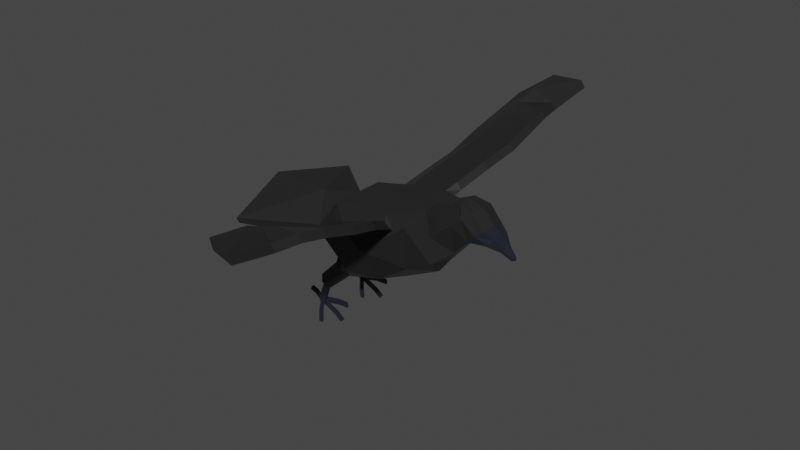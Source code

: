 # Source: CrowWithWingsFlyingAnim.blend  (saved by Blender 3.5.10; exported with 4.5.12 LTS)
import bpy
from mathutils import Matrix  # noqa: F401  (used for matrix-valued properties, if any)

bpy.ops.wm.read_factory_settings(use_empty=True)
scene = bpy.context.scene
scene.name = 'Scene'

# ---- collections
col_collection = bpy.data.collections.new('Collection'); scene.collection.children.link(col_collection)

# ---- materials (node trees are filled in below, after node groups)
mat_crowbase = bpy.data.materials.new('CrowBase')
mat_crowbase.alpha_threshold = 0.0
mat_crowbase.use_transparent_shadow = False
mat_crowbase.roughness = 0.5
mat_crowbase.line_color = (0.0, 0.0, 0.0, 1.0)
mat_crowaccent = bpy.data.materials.new('CrowAccent')
mat_crowaccent.use_transparent_shadow = False

# ---- material node trees
mat_crowbase.use_nodes = True; mat_crowbase.node_tree.nodes.clear()
_N = mat_crowbase.node_tree.nodes; _L = mat_crowbase.node_tree.links
n0 = _N.new('ShaderNodeOutputMaterial'); n0.name = 'Material Output'; n0.location = (300, 300)
n1 = _N.new('ShaderNodeBsdfPrincipled'); n1.name = 'Principled BSDF'; n1.location = (10, 300)
n1.distribution = 'GGX'
n1.subsurface_method = 'RANDOM_WALK_SKIN'
n1.inputs[0].default_value = (0.02038, 0.02038, 0.02038, 1.0)
n1.inputs[2].default_value = 0.2617
n1.inputs[3].default_value = 1.45
n1.inputs[13].default_value = 0.2202
n1.inputs[27].default_value = (0.0, 0.0, 0.0, 1.0)
n1.inputs[28].default_value = 1.0
_L.new(n1.outputs[0], n0.inputs[0])
n0.is_active_output = True
mat_crowaccent.use_nodes = True; mat_crowaccent.node_tree.nodes.clear()
_N = mat_crowaccent.node_tree.nodes; _L = mat_crowaccent.node_tree.links
n0 = _N.new('ShaderNodeBsdfPrincipled'); n0.name = 'Principled BSDF'; n0.location = (10, 300)
n0.distribution = 'GGX'
n0.subsurface_method = 'RANDOM_WALK_SKIN'
n0.inputs[0].default_value = (0.01504, 0.01769, 0.02909, 1.0)
n0.inputs[2].default_value = 0.1839
n0.inputs[3].default_value = 1.45
n0.inputs[27].default_value = (0.0, 0.0, 0.0, 1.0)
n0.inputs[28].default_value = 1.0
n1 = _N.new('ShaderNodeOutputMaterial'); n1.name = 'Material Output'; n1.location = (300, 300)
_L.new(n0.outputs[0], n1.inputs[0])
n1.is_active_output = True

# ---- world
world_world = bpy.data.worlds.new('World'); scene.world = world_world
world_world.use_nodes = True; world_world.node_tree.nodes.clear()
_N = world_world.node_tree.nodes; _L = world_world.node_tree.links
n0 = _N.new('ShaderNodeOutputWorld'); n0.name = 'World Output'; n0.location = (300, 300)
n1 = _N.new('ShaderNodeBackground'); n1.name = 'Background'; n1.location = (10, 300)
n1.inputs[0].default_value = (0.05088, 0.05088, 0.05088, 1.0)
_L.new(n1.outputs[0], n0.inputs[0])
n0.is_active_output = True
world_world.color = (0.05088, 0.05088, 0.05088)
world_world.use_sun_shadow = False
world_world.sun_shadow_jitter_overblur = 0.0

# ---- meshes
me_cube = bpy.data.meshes.new('Cube')
me_cube.from_pydata([(0.16, 0.5676, 1.0), (-0.001019, 0.5257, 0.0), (-0.16, 0.5676, 1.0), (-0.1226, 0.5257, 0.0), (-0.1226, 0.4743, 0.0), (0.16, 0.4324, 1.0), (-0.16, 0.4324, 1.0), (-0.001019, 0.4743, 0.0), (-0.7, 0.0, 1.9), (-0.2871, 0.8714, 2.079), (0.9, 0.4851, 2.0), (1.2, 0.0, 2.0), (0.6, 0.5, 1.4), (0.8, 0.0, 1.4), (-0.4, 0.0, 1.2), (-0.5272, 0.7722, 1.526), (0.5, 0.0, 2.8), (0.5, 0.1, 2.8), (1.3, 0.2, 2.7), (1.3, 0.0, 2.7), (0.9, 0.0, 3.5), (0.944, 0.1666, 3.5), (1.5, 0.2252, 3.445), (1.5, 0.0, 3.5), (-0.07704, 0.5257, 0.4), (-0.1987, 0.5257, 0.4), (-0.07704, 0.4743, 0.4), (-0.1987, 0.4743, 0.4), (-0.06183, 0.557, 0.0), (0.0, 0.65, 1.0), (-0.06183, 0.443, 0.0), (0.001524, 0.35, 1.0), (-0.1335, 0.8996, 1.997), (0.2, 0.0, 1.3), (-0.4378, 0.8154, 1.464), (0.9, 0.4, 2.75), (1.2, 0.2402, 3.543), (1.2, 0.0, 3.6), (-0.1379, 0.557, 0.4), (1.15, 0.4068, 2.36), (1.25, 0.0, 2.35), (-0.1, 0.0, 2.35), (0.2924, 0.7386, 2.602), (0.4574, 0.7323, 2.615), (1.4, 0.25, 3.1), (1.4, 0.0, 3.1), (0.7, 0.0, 3.15), (0.6702, 0.09896, 3.15), (1.05, 0.35, 3.175), (2.06, 0.03613, 3.326), (2.06, 0.0, 3.326), (2.058, 0.03613, 3.275), (2.058, 0.0, 3.275), (1.621, 0.15, 3.207), (1.848, 0.05, 3.253), (1.848, 0.0, 3.253), (1.621, 0.0, 3.207), (1.689, 0.1611, 3.432), (1.878, 0.05913, 3.386), (1.689, 0.0, 3.453), (1.878, 0.0, 3.406), (1.45, 0.275, 3.3), (0.8, 0.0, 3.325), (1.125, 0.325, 3.387), (0.8104, 0.1347, 3.325), (2.059, 0.03613, 3.301), (2.09, 0.0, 3.301), (1.655, 0.2258, 3.33), (1.863, 0.09294, 3.329), (-0.04, 0.5676, 0.4), (-0.1367, 0.443, 0.4), (-0.2792, 0.5676, 0.5338), (-0.04, 0.4324, 0.4), (-0.2792, 0.4324, 0.5338), (-0.1773, 0.65, 0.4909), (-0.1742, 0.35, 0.4909), (-1.255, 0.0, 1.381), (-0.755, 0.5579, 1.304), (-1.097, 0.0, 1.013), (-0.5971, 0.4526, 1.09), (-2.211, 0.0, 0.8353), (-1.747, 1.364, 0.8256), (-2.151, 0.0, 0.697), (-1.687, 1.324, 0.7412), (-0.01302, 0.5257, 0.06312), (-0.1346, 0.5257, 0.06312), (-0.01302, 0.4743, 0.06312), (-0.1346, 0.4743, 0.06312), (-0.07383, 0.557, 0.06312), (-0.07365, 0.443, 0.06312), (0.1284, 0.6951, 0.07722), (0.1404, 0.6951, 0.0141), (0.07956, 0.7264, 0.0141), (0.06756, 0.7264, 0.07722), (0.1372, 0.3173, 0.06993), (0.1492, 0.3173, 0.006807), (0.0884, 0.2859, 0.006807), (0.07658, 0.2859, 0.06993), (0.2785, 0.5257, 0.08718), (0.2785, 0.5257, 0.02406), (0.2785, 0.4743, 0.02406), (0.2785, 0.4743, 0.08718), (0.4478, 0.5257, 0.06226), (0.4373, 0.5257, 1.015e-05), (0.4373, 0.4743, 1.015e-05), (0.4478, 0.4743, 0.06226), (0.2742, 0.2048, 0.06016), (0.2862, 0.2048, -0.002961), (0.2254, 0.1734, -0.002961), (0.2136, 0.1734, 0.06016), (0.2719, 0.8181, 0.06201), (0.2839, 0.8181, -0.001113), (0.223, 0.8494, -0.001113), (0.211, 0.8494, 0.06201), (-0.249, 0.5257, 0.08134), (-0.237, 0.5257, 0.01822), (-0.237, 0.4743, 0.01822), (-0.249, 0.4743, 0.08134), (-0.3549, 0.5257, 0.0612), (-0.3429, 0.5257, -0.001922), (-0.3429, 0.4743, -0.001922), (-0.3549, 0.4743, 0.0612), (-0.7, 0.5, 1.9), (-0.4, 0.3, 1.2), (0.1894, 0.6348, 2.659), (0.2, 0.8, 1.3), (0.25, 0.8972, 1.95), (0.575, 0.6911, 2.774), (-0.3172, 1.086, 2.126), (-0.1635, 1.114, 2.043), (-0.5572, 0.9864, 1.572), (0.3316, 0.9015, 2.797), (-0.4679, 1.03, 1.51), (0.4623, 0.8953, 2.736), (-0.2903, 1.713, 2.42), (-0.1367, 1.741, 2.337), (-0.5303, 1.614, 1.867), (0.3542, 1.372, 3.082), (-0.441, 1.657, 1.804), (0.4849, 1.365, 3.021), (-0.227, 2.167, 2.753), (-0.07334, 2.195, 2.67), (-0.467, 2.067, 2.2), (0.3646, 1.928, 3.302), (-0.3777, 2.111, 2.137), (0.4952, 1.922, 3.241), (-0.2802, 2.675, 2.984), (-0.1265, 2.704, 2.901), (-0.5202, 2.576, 2.43), (0.2723, 2.484, 3.449), (-0.4309, 2.619, 2.368), (0.403, 2.478, 3.388), (-0.2923, 3.051, 3.184), (-0.1386, 3.079, 3.102), (-0.5323, 2.952, 2.631), (0.1917, 2.927, 3.502), (-0.443, 2.995, 2.569), (0.3224, 2.921, 3.441), (-0.2934, 3.383, 3.385), (-0.1397, 3.412, 3.302), (-0.5334, 3.284, 2.831), (0.1203, 3.352, 3.452), (-0.4441, 3.328, 2.769), (0.251, 3.346, 3.391), (-0.3435, 4.027, 3.446), (-0.1899, 4.055, 3.363), (-0.5462, 3.579, 2.972), (0.09014, 4.178, 3.656), (-0.4569, 3.622, 2.91), (0.2208, 4.171, 3.595), (0.16, -0.5676, 1.0), (-0.001019, -0.5257, 0.0), (-0.16, -0.5676, 1.0), (-0.1226, -0.5257, 0.0), (-0.1226, -0.4743, 0.0), (0.16, -0.4324, 1.0), (-0.16, -0.4324, 1.0), (-0.001019, -0.4743, 0.0), (-0.2871, -0.8714, 2.079), (0.9, -0.4851, 2.0), (0.6, -0.5, 1.4), (-0.5272, -0.7722, 1.526), (0.5, -0.1, 2.8), (1.3, -0.2, 2.7), (0.944, -0.1666, 3.5), (1.5, -0.2252, 3.445), (-0.07704, -0.5257, 0.4), (-0.1987, -0.5257, 0.4), (-0.07704, -0.4743, 0.4), (-0.1987, -0.4743, 0.4), (-0.06183, -0.557, 0.0), (0.0, -0.65, 1.0), (-0.06183, -0.443, 0.0), (0.001524, -0.35, 1.0), (-0.1335, -0.8996, 1.997), (-0.4378, -0.8154, 1.464), (0.9, -0.4, 2.75), (1.2, -0.2402, 3.543), (-0.1379, -0.557, 0.4), (1.15, -0.4068, 2.36), (0.2924, -0.7386, 2.602), (0.4574, -0.7323, 2.615), (1.4, -0.25, 3.1), (0.6702, -0.09896, 3.15), (1.05, -0.35, 3.175), (2.06, -0.03613, 3.326), (2.058, -0.03613, 3.275), (1.621, -0.15, 3.207), (1.848, -0.05, 3.253), (1.689, -0.1611, 3.432), (1.878, -0.05913, 3.386), (1.45, -0.275, 3.3), (1.125, -0.325, 3.387), (0.8104, -0.1347, 3.325), (2.059, -0.03613, 3.301), (1.655, -0.2258, 3.33), (1.863, -0.09294, 3.329), (-0.04, -0.5676, 0.4), (-0.1367, -0.443, 0.4), (-0.2792, -0.5676, 0.5338), (-0.04, -0.4324, 0.4), (-0.2792, -0.4324, 0.5338), (-0.1773, -0.65, 0.4909), (-0.1742, -0.35, 0.4909), (-0.755, -0.5579, 1.304), (-0.5971, -0.4526, 1.09), (-1.747, -1.364, 0.8256), (-1.687, -1.324, 0.7412), (-0.01302, -0.5257, 0.06312), (-0.1346, -0.5257, 0.06312), (-0.01302, -0.4743, 0.06312), (-0.1346, -0.4743, 0.06312), (-0.07383, -0.557, 0.06312), (-0.07365, -0.443, 0.06312), (0.1284, -0.6951, 0.07722), (0.1404, -0.6951, 0.0141), (0.07956, -0.7264, 0.0141), (0.06756, -0.7264, 0.07722), (0.1372, -0.3173, 0.06993), (0.1492, -0.3173, 0.006807), (0.0884, -0.2859, 0.006807), (0.07658, -0.2859, 0.06993), (0.2785, -0.5257, 0.08718), (0.2785, -0.5257, 0.02406), (0.2785, -0.4743, 0.02406), (0.2785, -0.4743, 0.08718), (0.4478, -0.5257, 0.06226), (0.4373, -0.5257, 1.015e-05), (0.4373, -0.4743, 1.015e-05), (0.4478, -0.4743, 0.06226), (0.2742, -0.2048, 0.06016), (0.2862, -0.2048, -0.002961), (0.2254, -0.1734, -0.002961), (0.2136, -0.1734, 0.06016), (0.2719, -0.8181, 0.06201), (0.2839, -0.8181, -0.001113), (0.223, -0.8494, -0.001113), (0.211, -0.8494, 0.06201), (-0.249, -0.5257, 0.08134), (-0.237, -0.5257, 0.01822), (-0.237, -0.4743, 0.01822), (-0.249, -0.4743, 0.08134), (-0.3549, -0.5257, 0.0612), (-0.3429, -0.5257, -0.001922), (-0.3429, -0.4743, -0.001922), (-0.3549, -0.4743, 0.0612), (-0.7, -0.5, 1.9), (-0.4, -0.3, 1.2), (0.1894, -0.6348, 2.659), (0.2, -0.8, 1.3), (0.25, -0.8972, 1.95), (0.575, -0.6911, 2.774), (-0.3172, -1.086, 2.126), (-0.1635, -1.114, 2.043), (-0.5572, -0.9864, 1.572), (0.3316, -0.9015, 2.797), (-0.4679, -1.03, 1.51), (0.4623, -0.8953, 2.736), (-0.2903, -1.713, 2.42), (-0.1367, -1.741, 2.337), (-0.5303, -1.614, 1.867), (0.3542, -1.372, 3.082), (-0.441, -1.657, 1.804), (0.4849, -1.365, 3.021), (-0.227, -2.167, 2.753), (-0.07334, -2.195, 2.67), (-0.467, -2.067, 2.2), (0.3646, -1.928, 3.302), (-0.3777, -2.111, 2.137), (0.4952, -1.922, 3.241), (-0.2802, -2.675, 2.984), (-0.1265, -2.704, 2.901), (-0.5202, -2.576, 2.43), (0.2723, -2.484, 3.449), (-0.4309, -2.619, 2.368), (0.403, -2.478, 3.388), (-0.2923, -3.051, 3.184), (-0.1386, -3.079, 3.102), (-0.5323, -2.952, 2.631), (0.1917, -2.927, 3.502), (-0.443, -2.995, 2.569), (0.3224, -2.921, 3.441), (-0.2934, -3.383, 3.385), (-0.1397, -3.412, 3.302), (-0.5334, -3.284, 2.831), (0.1203, -3.352, 3.452), (-0.4441, -3.328, 2.769), (0.251, -3.346, 3.391), (-0.3435, -4.027, 3.446), (-0.1899, -4.055, 3.363), (-0.5462, -3.579, 2.972), (0.09014, -4.178, 3.656), (-0.4569, -3.622, 2.91), (0.2208, -4.171, 3.595)], [], [(73, 6, 2, 71), (74, 29, 0, 69), (69, 0, 5, 72), (28, 1, 7, 30), (13, 12, 10, 11), (40, 39, 18, 19), (8, 122, 77, 76), (15, 9, 128, 130), (31, 5, 13, 33), (29, 2, 123, 125), (2, 6, 14, 123), (5, 0, 12, 13), (55, 54, 51, 52), (124, 41, 16, 17), (127, 124, 17, 35), (36, 21, 20, 37), (64, 62, 20, 21), (63, 64, 21, 36), (84, 24, 26, 86), (88, 38, 24, 84), (87, 27, 25, 85), (85, 25, 38, 88), (61, 63, 36, 22), (22, 36, 37, 23), (39, 127, 35, 18), (0, 29, 125, 12), (6, 31, 33, 14), (12, 125, 126, 10), (3, 28, 30, 4), (71, 2, 29, 74), (10, 126, 127, 39), (34, 15, 130, 132), (122, 8, 41, 124), (11, 10, 39, 40), (18, 35, 48, 44), (35, 17, 47, 48), (17, 16, 46, 47), (19, 18, 44, 45), (66, 65, 49, 50), (68, 58, 49, 65), (58, 60, 50, 49), (22, 23, 59, 57), (57, 59, 60, 58), (61, 22, 57, 67), (67, 57, 58, 68), (45, 44, 53, 56), (56, 53, 54, 55), (53, 67, 68, 54), (44, 61, 67, 53), (54, 68, 65, 51), (52, 51, 65, 66), (44, 48, 63, 61), (48, 47, 64, 63), (47, 46, 62, 64), (73, 27, 70, 75), (75, 70, 26, 72), (7, 86, 94, 95), (89, 70, 27, 87), (31, 75, 72, 5), (6, 73, 75, 31), (25, 71, 74, 38), (24, 69, 72, 26), (38, 74, 69, 24), (27, 73, 71, 25), (77, 79, 83, 81), (122, 123, 79, 77), (123, 14, 78, 79), (83, 82, 80, 81), (76, 77, 81, 80), (79, 78, 82, 83), (30, 89, 87, 4), (26, 70, 89, 86), (3, 85, 88, 28), (4, 87, 117, 116), (28, 88, 93, 92), (86, 7, 100, 101), (93, 90, 110, 113), (1, 28, 92, 91), (88, 84, 90, 93), (84, 1, 91, 90), (97, 96, 108, 109), (86, 89, 97, 94), (30, 7, 95, 96), (89, 30, 96, 97), (99, 98, 102, 103), (84, 86, 101, 98), (7, 1, 99, 100), (1, 84, 98, 99), (103, 102, 105, 104), (98, 101, 105, 102), (100, 99, 103, 104), (101, 100, 104, 105), (106, 109, 108, 107), (95, 94, 106, 107), (94, 97, 109, 106), (96, 95, 107, 108), (112, 113, 110, 111), (91, 92, 112, 111), (92, 93, 113, 112), (90, 91, 111, 110), (115, 116, 120, 119), (3, 4, 116, 115), (85, 3, 115, 114), (87, 85, 114, 117), (120, 121, 118, 119), (116, 117, 121, 120), (114, 115, 119, 118), (117, 114, 118, 121), (9, 15, 123, 122), (42, 9, 122, 124), (15, 34, 125, 123), (34, 32, 126, 125), (32, 43, 127, 126), (43, 42, 124, 127), (131, 133, 139, 137), (130, 128, 134, 136), (42, 43, 133, 131), (32, 34, 132, 129), (9, 42, 131, 128), (43, 32, 129, 133), (138, 136, 142, 144), (139, 135, 141, 145), (129, 132, 138, 135), (128, 131, 137, 134), (133, 129, 135, 139), (132, 130, 136, 138), (141, 144, 150, 147), (143, 145, 151, 149), (136, 134, 140, 142), (137, 139, 145, 143), (135, 138, 144, 141), (134, 137, 143, 140), (150, 148, 154, 156), (151, 147, 153, 157), (140, 143, 149, 146), (145, 141, 147, 151), (144, 142, 148, 150), (142, 140, 146, 148), (153, 156, 162, 159), (155, 157, 163, 161), (148, 146, 152, 154), (149, 151, 157, 155), (147, 150, 156, 153), (146, 149, 155, 152), (162, 160, 166, 168), (163, 159, 165, 169), (152, 155, 161, 158), (157, 153, 159, 163), (156, 154, 160, 162), (154, 152, 158, 160), (168, 166, 164, 165), (165, 164, 167, 169), (160, 158, 164, 166), (161, 163, 169, 167), (159, 162, 168, 165), (158, 161, 167, 164), (221, 219, 172, 176), (222, 217, 170, 191), (217, 220, 175, 170), (190, 192, 177, 171), (13, 11, 179, 180), (40, 19, 183, 199), (8, 76, 224, 266), (181, 274, 272, 178), (193, 33, 13, 175), (191, 269, 267, 172), (172, 267, 14, 176), (175, 13, 180, 170), (55, 52, 206, 208), (268, 182, 16, 41), (271, 196, 182, 268), (197, 37, 20, 184), (213, 184, 20, 62), (212, 197, 184, 213), (228, 230, 188, 186), (232, 228, 186, 198), (231, 229, 187, 189), (229, 232, 198, 187), (211, 185, 197, 212), (185, 23, 37, 197), (199, 183, 196, 271), (170, 180, 269, 191), (176, 14, 33, 193), (180, 179, 270, 269), (173, 174, 192, 190), (219, 222, 191, 172), (179, 199, 271, 270), (195, 276, 274, 181), (266, 268, 41, 8), (11, 40, 199, 179), (183, 202, 204, 196), (196, 204, 203, 182), (182, 203, 46, 16), (19, 45, 202, 183), (66, 50, 205, 214), (216, 214, 205, 210), (210, 205, 50, 60), (185, 209, 59, 23), (209, 210, 60, 59), (211, 215, 209, 185), (215, 216, 210, 209), (45, 56, 207, 202), (56, 55, 208, 207), (207, 208, 216, 215), (202, 207, 215, 211), (208, 206, 214, 216), (52, 66, 214, 206), (202, 211, 212, 204), (204, 212, 213, 203), (203, 213, 62, 46), (221, 223, 218, 189), (223, 220, 188, 218), (177, 239, 238, 230), (233, 231, 189, 218), (193, 175, 220, 223), (176, 193, 223, 221), (187, 198, 222, 219), (186, 188, 220, 217), (198, 186, 217, 222), (189, 187, 219, 221), (224, 226, 227, 225), (266, 224, 225, 267), (267, 225, 78, 14), (227, 226, 80, 82), (76, 80, 226, 224), (225, 227, 82, 78), (192, 174, 231, 233), (188, 230, 233, 218), (173, 190, 232, 229), (174, 260, 261, 231), (190, 236, 237, 232), (230, 245, 244, 177), (237, 257, 254, 234), (171, 235, 236, 190), (232, 237, 234, 228), (228, 234, 235, 171), (241, 253, 252, 240), (230, 238, 241, 233), (192, 240, 239, 177), (233, 241, 240, 192), (243, 247, 246, 242), (228, 242, 245, 230), (177, 244, 243, 171), (171, 243, 242, 228), (247, 248, 249, 246), (242, 246, 249, 245), (244, 248, 247, 243), (245, 249, 248, 244), (250, 251, 252, 253), (239, 251, 250, 238), (238, 250, 253, 241), (240, 252, 251, 239), (256, 255, 254, 257), (235, 255, 256, 236), (236, 256, 257, 237), (234, 254, 255, 235), (259, 263, 264, 260), (173, 259, 260, 174), (229, 258, 259, 173), (231, 261, 258, 229), (264, 263, 262, 265), (260, 264, 265, 261), (258, 262, 263, 259), (261, 265, 262, 258), (178, 266, 267, 181), (200, 268, 266, 178), (181, 267, 269, 195), (195, 269, 270, 194), (194, 270, 271, 201), (201, 271, 268, 200), (275, 281, 283, 277), (274, 280, 278, 272), (200, 275, 277, 201), (194, 273, 276, 195), (178, 272, 275, 200), (201, 277, 273, 194), (282, 288, 286, 280), (283, 289, 285, 279), (273, 279, 282, 276), (272, 278, 281, 275), (277, 283, 279, 273), (276, 282, 280, 274), (285, 291, 294, 288), (287, 293, 295, 289), (280, 286, 284, 278), (281, 287, 289, 283), (279, 285, 288, 282), (278, 284, 287, 281), (294, 300, 298, 292), (295, 301, 297, 291), (284, 290, 293, 287), (289, 295, 291, 285), (288, 294, 292, 286), (286, 292, 290, 284), (297, 303, 306, 300), (299, 305, 307, 301), (292, 298, 296, 290), (293, 299, 301, 295), (291, 297, 300, 294), (290, 296, 299, 293), (306, 312, 310, 304), (307, 313, 309, 303), (296, 302, 305, 299), (301, 307, 303, 297), (300, 306, 304, 298), (298, 304, 302, 296), (312, 309, 308, 310), (309, 313, 311, 308), (304, 310, 308, 302), (305, 311, 313, 307), (303, 309, 312, 306), (302, 308, 311, 305)])
me_cube.polygons.foreach_set('material_index', [0, 0, 0, 1, 0, 0, 0, 0, 0, 0, 0, 0, 1, 0, 0, 0, 0, 0, 1, 1, 1, 1, 0, 0, 0, 0, 0, 0, 1, 0, 0, 0, 0, 0, 0, 0, 0, 0, 1, 1, 1, 1, 1, 1, 1, 1, 1, 1, 1, 1, 1, 0, 0, 0, 0, 0, 1, 1, 0, 0, 0, 0, 0, 0, 0, 0, 0, 0, 0, 0, 1, 1, 1, 1, 1, 1, 1, 1, 1, 1, 1, 1, 1, 1, 1, 1, 1, 1, 1, 1, 1, 1, 1, 1, 1, 1, 1, 1, 1, 1, 1, 1, 1, 1, 1, 1, 1, 1, 0, 0, 0, 0, 0, 0, 0, 0, 0, 0, 0, 0, 0, 0, 0, 0, 0, 0, 0, 0, 0, 0, 0, 0, 0, 0, 0, 0, 0, 0, 0, 0, 0, 0, 0, 0, 0, 0, 0, 0, 0, 0, 0, 0, 0, 0, 0, 0, 0, 0, 0, 1, 0, 0, 0, 0, 0, 0, 0, 0, 1, 0, 0, 0, 0, 0, 1, 1, 1, 1, 0, 0, 0, 0, 0, 0, 1, 0, 0, 0, 0, 0, 0, 0, 0, 0, 1, 1, 1, 1, 1, 1, 1, 1, 1, 1, 1, 1, 1, 0, 0, 0, 0, 0, 1, 1, 0, 0, 0, 0, 0, 0, 0, 0, 0, 0, 0, 0, 1, 1, 1, 1, 1, 1, 1, 1, 1, 1, 1, 1, 1, 1, 1, 1, 1, 1, 1, 1, 1, 1, 1, 1, 1, 1, 1, 1, 1, 1, 1, 1, 1, 1, 1, 1, 1, 1, 0, 0, 0, 0, 0, 0, 0, 0, 0, 0, 0, 0, 0, 0, 0, 0, 0, 0, 0, 0, 0, 0, 0, 0, 0, 0, 0, 0, 0, 0, 0, 0, 0, 0, 0, 0, 0, 0, 0, 0, 0, 0, 0, 0, 0, 0, 0, 0])
_uv = me_cube.uv_layers.new(name='UVMap')
_uv.uv.foreach_set('vector', [0.5, 0.125, 0.625, 0.125, 0.625, 0.25, 0.5, 0.25, 0.5, 0.375, 0.625, 0.375, 0.625, 0.5, 0.5, 0.5, 0.5, 0.5, 0.625, 0.5, 0.625, 0.625, 0.5, 0.625, 0.25, 0.5, 0.375, 0.5, 0.375, 0.625, 0.25, 0.625, 0.625, 0.625, 0.625, 0.5, 0.625, 0.5, 0.625, 0.625, 0.625, 0.625, 0.625, 0.5, 0.625, 0.5, 0.625, 0.625, 0.625, 0.125, 0.625, 0.25, 0.625, 0.25, 0.625, 0.125, 0.625, 0.2599, 0.625, 0.263, 0.625, 0.263, 0.625, 0.2599, 0.0, 0.0, 0.0, 0.0, 0.0, 0.0, 0.0, 0.0, 0.625, 0.375, 0.625, 0.25, 0.625, 0.25, 0.625, 0.375, 0.625, 0.25, 0.625, 0.125, 0.625, 0.125, 0.625, 0.25, 0.625, 0.625, 0.625, 0.5, 0.625, 0.5, 0.625, 0.625, 0.625, 0.625, 0.625, 0.5, 0.625, 0.5, 0.625, 0.625, 0.625, 0.25, 0.625, 0.125, 0.625, 0.125, 0.625, 0.25, 0.625, 0.375, 0.625, 0.25, 0.625, 0.25, 0.625, 0.375, 0.75, 0.5, 0.875, 0.5, 0.875, 0.625, 0.75, 0.625, 0.625, 0.25, 0.625, 0.125, 0.625, 0.125, 0.625, 0.25, 0.625, 0.375, 0.625, 0.25, 0.625, 0.25, 0.625, 0.375, 0.3947, 0.5, 0.5, 0.5, 0.5, 0.625, 0.3947, 0.625, 0.3947, 0.375, 0.5, 0.375, 0.5, 0.5, 0.3947, 0.5, 0.3947, 0.125, 0.5, 0.125, 0.5, 0.25, 0.3947, 0.25, 0.3947, 0.25, 0.5, 0.25, 0.5, 0.375, 0.3947, 0.375, 0.625, 0.5, 0.625, 0.375, 0.625, 0.375, 0.625, 0.5, 0.625, 0.5, 0.75, 0.5, 0.75, 0.625, 0.625, 0.625, 0.625, 0.5, 0.625, 0.375, 0.625, 0.375, 0.625, 0.5, 0.625, 0.5, 0.625, 0.375, 0.625, 0.375, 0.625, 0.5, 0.0, 0.0, 0.0, 0.0, 0.0, 0.0, 0.0, 0.0, 0.625, 0.5, 0.625, 0.375, 0.625, 0.375, 0.625, 0.5, 0.125, 0.5, 0.25, 0.5, 0.25, 0.625, 0.125, 0.625, 0.5, 0.25, 0.625, 0.25, 0.625, 0.375, 0.5, 0.375, 0.625, 0.5, 0.625, 0.375, 0.625, 0.375, 0.625, 0.5, 0.625, 0.3649, 0.625, 0.2599, 0.625, 0.2599, 0.625, 0.3649, 0.625, 0.25, 0.625, 0.125, 0.625, 0.125, 0.625, 0.25, 0.625, 0.625, 0.625, 0.5, 0.625, 0.5, 0.625, 0.625, 0.625, 0.5, 0.625, 0.375, 0.625, 0.375, 0.625, 0.5, 0.625, 0.375, 0.625, 0.25, 0.625, 0.25, 0.625, 0.375, 0.625, 0.25, 0.625, 0.125, 0.625, 0.125, 0.625, 0.25, 0.625, 0.625, 0.625, 0.5, 0.625, 0.5, 0.625, 0.625, 0.625, 0.625, 0.625, 0.5, 0.625, 0.5, 0.625, 0.625, 0.625, 0.5, 0.625, 0.5, 0.625, 0.5, 0.625, 0.5, 0.625, 0.5, 0.625, 0.625, 0.625, 0.625, 0.625, 0.5, 0.625, 0.5, 0.625, 0.625, 0.625, 0.625, 0.625, 0.5, 0.625, 0.5, 0.625, 0.625, 0.625, 0.625, 0.625, 0.5, 0.625, 0.5, 0.625, 0.5, 0.625, 0.5, 0.625, 0.5, 0.625, 0.5, 0.625, 0.5, 0.625, 0.5, 0.625, 0.5, 0.625, 0.625, 0.625, 0.5, 0.625, 0.5, 0.625, 0.625, 0.625, 0.625, 0.625, 0.5, 0.625, 0.5, 0.625, 0.625, 0.625, 0.5, 0.625, 0.5, 0.625, 0.5, 0.625, 0.5, 0.625, 0.5, 0.625, 0.5, 0.625, 0.5, 0.625, 0.5, 0.625, 0.5, 0.625, 0.5, 0.625, 0.5, 0.625, 0.5, 0.625, 0.625, 0.625, 0.5, 0.625, 0.5, 0.625, 0.625, 0.625, 0.5, 0.625, 0.375, 0.625, 0.375, 0.625, 0.5, 0.625, 0.375, 0.625, 0.25, 0.625, 0.25, 0.625, 0.375, 0.625, 0.25, 0.625, 0.125, 0.625, 0.125, 0.625, 0.25, 0.5, 0.125, 0.5, 0.125, 0.5, 0.125, 0.5, 0.125, 0.5, 0.125, 0.5, 0.125, 0.5, 0.625, 0.5, 0.625, 0.375, 0.625, 0.3947, 0.625, 0.3947, 0.625, 0.375, 0.625, 0.2895, 0.5461, 0.5, 0.125, 0.5, 0.125, 0.3947, 0.125, 0.625, 0.125, 0.5, 0.125, 0.5, 0.625, 0.625, 0.625, 0.625, 0.125, 0.5, 0.125, 0.5, 0.125, 0.625, 0.125, 0.5, 0.25, 0.5, 0.25, 0.5, 0.375, 0.5, 0.375, 0.5, 0.5, 0.5, 0.5, 0.5, 0.625, 0.5, 0.625, 0.5, 0.375, 0.5, 0.375, 0.5, 0.5, 0.5, 0.5, 0.5, 0.125, 0.5, 0.125, 0.5, 0.25, 0.5, 0.25, 0.625, 0.25, 0.625, 0.25, 0.625, 0.25, 0.625, 0.25, 0.625, 0.25, 0.625, 0.25, 0.625, 0.25, 0.625, 0.25, 0.625, 0.25, 0.625, 0.125, 0.625, 0.125, 0.625, 0.25, 0.625, 0.25, 0.625, 0.125, 0.625, 0.125, 0.625, 0.25, 0.625, 0.125, 0.625, 0.25, 0.625, 0.25, 0.625, 0.125, 0.625, 0.25, 0.625, 0.125, 0.625, 0.125, 0.625, 0.25, 0.25, 0.625, 0.2895, 0.5461, 0.3947, 0.125, 0.375, 0.125, 0.5, 0.625, 0.5, 0.125, 0.2895, 0.5461, 0.3947, 0.625, 0.375, 0.25, 0.3947, 0.25, 0.3947, 0.375, 0.375, 0.375, 0.375, 0.125, 0.3947, 0.125, 0.3947, 0.125, 0.375, 0.125, 0.375, 0.375, 0.3947, 0.375, 0.3947, 0.375, 0.375, 0.375, 0.3947, 0.625, 0.375, 0.625, 0.375, 0.625, 0.3947, 0.625, 0.3947, 0.375, 0.3947, 0.5, 0.3947, 0.5, 0.3947, 0.375, 0.375, 0.5, 0.25, 0.5, 0.25, 0.5, 0.375, 0.5, 0.3947, 0.375, 0.3947, 0.5, 0.3947, 0.5, 0.3947, 0.375, 0.3947, 0.5, 0.375, 0.5, 0.375, 0.5, 0.3947, 0.5, 0.2895, 0.5461, 0.25, 0.625, 0.25, 0.625, 0.2895, 0.5461, 0.3947, 0.625, 0.2895, 0.5461, 0.2895, 0.5461, 0.3947, 0.625, 0.25, 0.625, 0.375, 0.625, 0.375, 0.625, 0.25, 0.625, 0.2895, 0.5461, 0.25, 0.625, 0.25, 0.625, 0.2895, 0.5461, 0.375, 0.5, 0.3947, 0.5, 0.3947, 0.5, 0.375, 0.5, 0.3947, 0.5, 0.3947, 0.625, 0.3947, 0.625, 0.3947, 0.5, 0.375, 0.625, 0.375, 0.5, 0.375, 0.5, 0.375, 0.625, 0.375, 0.5, 0.3947, 0.5, 0.3947, 0.5, 0.375, 0.5, 0.375, 0.5, 0.3947, 0.5, 0.3947, 0.625, 0.375, 0.625, 0.3947, 0.5, 0.3947, 0.625, 0.3947, 0.625, 0.3947, 0.5, 0.375, 0.625, 0.375, 0.5, 0.375, 0.5, 0.375, 0.625, 0.3947, 0.625, 0.375, 0.625, 0.375, 0.625, 0.3947, 0.625, 0.3947, 0.625, 0.2895, 0.5461, 0.25, 0.625, 0.375, 0.625, 0.375, 0.625, 0.3947, 0.625, 0.3947, 0.625, 0.375, 0.625, 0.3947, 0.625, 0.2895, 0.5461, 0.2895, 0.5461, 0.3947, 0.625, 0.25, 0.625, 0.375, 0.625, 0.375, 0.625, 0.25, 0.625, 0.375, 0.375, 0.3947, 0.375, 0.3947, 0.5, 0.375, 0.5, 0.375, 0.5, 0.25, 0.5, 0.25, 0.5, 0.375, 0.5, 0.375, 0.375, 0.3947, 0.375, 0.3947, 0.375, 0.375, 0.375, 0.3947, 0.5, 0.375, 0.5, 0.375, 0.5, 0.3947, 0.5, 0.125, 0.5, 0.125, 0.625, 0.125, 0.625, 0.125, 0.5, 0.125, 0.5, 0.125, 0.625, 0.125, 0.625, 0.125, 0.5, 0.3947, 0.25, 0.375, 0.25, 0.375, 0.25, 0.3947, 0.25, 0.3947, 0.125, 0.3947, 0.25, 0.3947, 0.25, 0.3947, 0.125, 0.375, 0.125, 0.3947, 0.125, 0.3947, 0.25, 0.375, 0.25, 0.375, 0.125, 0.3947, 0.125, 0.3947, 0.125, 0.375, 0.125, 0.3947, 0.25, 0.375, 0.25, 0.375, 0.25, 0.3947, 0.25, 0.3947, 0.125, 0.3947, 0.25, 0.3947, 0.25, 0.3947, 0.125, 0.625, 0.263, 0.625, 0.2599, 0.625, 0.25, 0.625, 0.25, 0.625, 0.2697, 0.625, 0.263, 0.625, 0.25, 0.625, 0.25, 0.625, 0.2599, 0.625, 0.3649, 0.625, 0.375, 0.625, 0.25, 0.625, 0.3649, 0.625, 0.3654, 0.625, 0.375, 0.625, 0.375, 0.625, 0.3654, 0.625, 0.3589, 0.625, 0.375, 0.625, 0.375, 0.625, 0.3589, 0.625, 0.2697, 0.625, 0.25, 0.625, 0.375, 0.625, 0.2697, 0.625, 0.3589, 0.625, 0.3589, 0.625, 0.2697, 0.625, 0.2599, 0.625, 0.263, 0.625, 0.263, 0.625, 0.2599, 0.625, 0.2697, 0.625, 0.3589, 0.625, 0.3589, 0.625, 0.2697, 0.625, 0.3654, 0.625, 0.3649, 0.625, 0.3649, 0.625, 0.3654, 0.625, 0.263, 0.625, 0.2697, 0.625, 0.2697, 0.625, 0.263, 0.625, 0.3589, 0.625, 0.3654, 0.625, 0.3654, 0.625, 0.3589, 0.625, 0.3649, 0.625, 0.2599, 0.625, 0.2599, 0.625, 0.3649, 0.625, 0.3589, 0.625, 0.3654, 0.625, 0.3654, 0.625, 0.3589, 0.625, 0.3654, 0.625, 0.3649, 0.625, 0.3649, 0.625, 0.3654, 0.625, 0.263, 0.625, 0.2697, 0.625, 0.2697, 0.625, 0.263, 0.625, 0.3589, 0.625, 0.3654, 0.625, 0.3654, 0.625, 0.3589, 0.625, 0.3649, 0.625, 0.2599, 0.625, 0.2599, 0.625, 0.3649, 0.625, 0.3654, 0.625, 0.3649, 0.625, 0.3649, 0.625, 0.3654, 0.625, 0.2697, 0.625, 0.3589, 0.625, 0.3589, 0.625, 0.2697, 0.625, 0.2599, 0.625, 0.263, 0.625, 0.263, 0.625, 0.2599, 0.625, 0.2697, 0.625, 0.3589, 0.625, 0.3589, 0.625, 0.2697, 0.625, 0.3654, 0.625, 0.3649, 0.625, 0.3649, 0.625, 0.3654, 0.625, 0.263, 0.625, 0.2697, 0.625, 0.2697, 0.625, 0.263, 0.625, 0.3649, 0.625, 0.2599, 0.625, 0.2599, 0.625, 0.3649, 0.625, 0.3589, 0.625, 0.3654, 0.625, 0.3654, 0.625, 0.3589, 0.625, 0.263, 0.625, 0.2697, 0.625, 0.2697, 0.625, 0.263, 0.625, 0.3589, 0.625, 0.3654, 0.625, 0.3654, 0.625, 0.3589, 0.625, 0.3649, 0.625, 0.2599, 0.625, 0.2599, 0.625, 0.3649, 0.625, 0.2599, 0.625, 0.263, 0.625, 0.263, 0.625, 0.2599, 0.625, 0.3654, 0.625, 0.3649, 0.625, 0.3649, 0.625, 0.3654, 0.625, 0.2697, 0.625, 0.3589, 0.625, 0.3589, 0.625, 0.2697, 0.625, 0.2599, 0.625, 0.263, 0.625, 0.263, 0.625, 0.2599, 0.625, 0.2697, 0.625, 0.3589, 0.625, 0.3589, 0.625, 0.2697, 0.625, 0.3654, 0.625, 0.3649, 0.625, 0.3649, 0.625, 0.3654, 0.625, 0.263, 0.625, 0.2697, 0.625, 0.2697, 0.625, 0.263, 0.625, 0.3649, 0.625, 0.2599, 0.625, 0.2599, 0.625, 0.3649, 0.625, 0.3589, 0.625, 0.3654, 0.625, 0.3654, 0.625, 0.3589, 0.625, 0.263, 0.625, 0.2697, 0.625, 0.2697, 0.625, 0.263, 0.625, 0.3589, 0.625, 0.3654, 0.625, 0.3654, 0.625, 0.3589, 0.625, 0.3649, 0.625, 0.2599, 0.625, 0.2599, 0.625, 0.3649, 0.625, 0.2599, 0.625, 0.263, 0.625, 0.263, 0.625, 0.2599, 0.625, 0.3649, 0.625, 0.2599, 0.625, 0.263, 0.625, 0.3654, 0.625, 0.3654, 0.625, 0.263, 0.625, 0.2697, 0.625, 0.3589, 0.625, 0.2599, 0.625, 0.263, 0.625, 0.263, 0.625, 0.2599, 0.625, 0.2697, 0.625, 0.3589, 0.625, 0.3589, 0.625, 0.2697, 0.625, 0.3654, 0.625, 0.3649, 0.625, 0.3649, 0.625, 0.3654, 0.625, 0.263, 0.625, 0.2697, 0.625, 0.2697, 0.625, 0.263, 0.5, 0.125, 0.5, 0.25, 0.625, 0.25, 0.625, 0.125, 0.5, 0.375, 0.5, 0.5, 0.625, 0.5, 0.625, 0.375, 0.5, 0.5, 0.5, 0.625, 0.625, 0.625, 0.625, 0.5, 0.25, 0.5, 0.25, 0.625, 0.375, 0.625, 0.375, 0.5, 0.625, 0.625, 0.625, 0.625, 0.625, 0.5, 0.625, 0.5, 0.625, 0.625, 0.625, 0.625, 0.625, 0.5, 0.625, 0.5, 0.625, 0.125, 0.625, 0.125, 0.625, 0.25, 0.625, 0.25, 0.625, 0.2599, 0.625, 0.2599, 0.625, 0.263, 0.625, 0.263, 0.0, 0.0, 0.0, 0.0, 0.0, 0.0, 0.0, 0.0, 0.625, 0.375, 0.625, 0.375, 0.625, 0.25, 0.625, 0.25, 0.625, 0.25, 0.625, 0.25, 0.625, 0.125, 0.625, 0.125, 0.625, 0.625, 0.625, 0.625, 0.625, 0.5, 0.625, 0.5, 0.625, 0.625, 0.625, 0.625, 0.625, 0.5, 0.625, 0.5, 0.625, 0.25, 0.625, 0.25, 0.625, 0.125, 0.625, 0.125, 0.625, 0.375, 0.625, 0.375, 0.625, 0.25, 0.625, 0.25, 0.75, 0.5, 0.75, 0.625, 0.875, 0.625, 0.875, 0.5, 0.625, 0.25, 0.625, 0.25, 0.625, 0.125, 0.625, 0.125, 0.625, 0.375, 0.625, 0.375, 0.625, 0.25, 0.625, 0.25, 0.3947, 0.5, 0.3947, 0.625, 0.5, 0.625, 0.5, 0.5, 0.3947, 0.375, 0.3947, 0.5, 0.5, 0.5, 0.5, 0.375, 0.3947, 0.125, 0.3947, 0.25, 0.5, 0.25, 0.5, 0.125, 0.3947, 0.25, 0.3947, 0.375, 0.5, 0.375, 0.5, 0.25, 0.625, 0.5, 0.625, 0.5, 0.625, 0.375, 0.625, 0.375, 0.625, 0.5, 0.625, 0.625, 0.75, 0.625, 0.75, 0.5, 0.625, 0.5, 0.625, 0.5, 0.625, 0.375, 0.625, 0.375, 0.625, 0.5, 0.625, 0.5, 0.625, 0.375, 0.625, 0.375, 0.0, 0.0, 0.0, 0.0, 0.0, 0.0, 0.0, 0.0, 0.625, 0.5, 0.625, 0.5, 0.625, 0.375, 0.625, 0.375, 0.125, 0.5, 0.125, 0.625, 0.25, 0.625, 0.25, 0.5, 0.5, 0.25, 0.5, 0.375, 0.625, 0.375, 0.625, 0.25, 0.625, 0.5, 0.625, 0.5, 0.625, 0.375, 0.625, 0.375, 0.625, 0.3649, 0.625, 0.3649, 0.625, 0.2599, 0.625, 0.2599, 0.625, 0.25, 0.625, 0.25, 0.625, 0.125, 0.625, 0.125, 0.625, 0.625, 0.625, 0.625, 0.625, 0.5, 0.625, 0.5, 0.625, 0.5, 0.625, 0.5, 0.625, 0.375, 0.625, 0.375, 0.625, 0.375, 0.625, 0.375, 0.625, 0.25, 0.625, 0.25, 0.625, 0.25, 0.625, 0.25, 0.625, 0.125, 0.625, 0.125, 0.625, 0.625, 0.625, 0.625, 0.625, 0.5, 0.625, 0.5, 0.625, 0.625, 0.625, 0.625, 0.625, 0.5, 0.625, 0.5, 0.625, 0.5, 0.625, 0.5, 0.625, 0.5, 0.625, 0.5, 0.625, 0.5, 0.625, 0.5, 0.625, 0.625, 0.625, 0.625, 0.625, 0.5, 0.625, 0.5, 0.625, 0.625, 0.625, 0.625, 0.625, 0.5, 0.625, 0.5, 0.625, 0.625, 0.625, 0.625, 0.625, 0.5, 0.625, 0.5, 0.625, 0.5, 0.625, 0.5, 0.625, 0.5, 0.625, 0.5, 0.625, 0.5, 0.625, 0.5, 0.625, 0.625, 0.625, 0.625, 0.625, 0.5, 0.625, 0.5, 0.625, 0.625, 0.625, 0.625, 0.625, 0.5, 0.625, 0.5, 0.625, 0.5, 0.625, 0.5, 0.625, 0.5, 0.625, 0.5, 0.625, 0.5, 0.625, 0.5, 0.625, 0.5, 0.625, 0.5, 0.625, 0.5, 0.625, 0.5, 0.625, 0.5, 0.625, 0.5, 0.625, 0.625, 0.625, 0.625, 0.625, 0.5, 0.625, 0.5, 0.625, 0.5, 0.625, 0.5, 0.625, 0.375, 0.625, 0.375, 0.625, 0.375, 0.625, 0.375, 0.625, 0.25, 0.625, 0.25, 0.625, 0.25, 0.625, 0.25, 0.625, 0.125, 0.625, 0.125, 0.5, 0.125, 0.5, 0.125, 0.5, 0.125, 0.5, 0.125, 0.5, 0.125, 0.5, 0.625, 0.5, 0.625, 0.5, 0.125, 0.375, 0.625, 0.375, 0.625, 0.3947, 0.625, 0.3947, 0.625, 0.2895, 0.5461, 0.3947, 0.125, 0.5, 0.125, 0.5, 0.125, 0.625, 0.125, 0.625, 0.625, 0.5, 0.625, 0.5, 0.125, 0.625, 0.125, 0.625, 0.125, 0.5, 0.125, 0.5, 0.125, 0.5, 0.25, 0.5, 0.375, 0.5, 0.375, 0.5, 0.25, 0.5, 0.5, 0.5, 0.625, 0.5, 0.625, 0.5, 0.5, 0.5, 0.375, 0.5, 0.5, 0.5, 0.5, 0.5, 0.375, 0.5, 0.125, 0.5, 0.25, 0.5, 0.25, 0.5, 0.125, 0.625, 0.25, 0.625, 0.25, 0.625, 0.25, 0.625, 0.25, 0.625, 0.25, 0.625, 0.25, 0.625, 0.25, 0.625, 0.25, 0.625, 0.25, 0.625, 0.25, 0.625, 0.125, 0.625, 0.125, 0.625, 0.25, 0.625, 0.25, 0.625, 0.125, 0.625, 0.125, 0.625, 0.125, 0.625, 0.125, 0.625, 0.25, 0.625, 0.25, 0.625, 0.25, 0.625, 0.25, 0.625, 0.125, 0.625, 0.125, 0.25, 0.625, 0.375, 0.125, 0.3947, 0.125, 0.2895, 0.5461, 0.5, 0.625, 0.3947, 0.625, 0.2895, 0.5461, 0.5, 0.125, 0.375, 0.25, 0.375, 0.375, 0.3947, 0.375, 0.3947, 0.25, 0.375, 0.125, 0.375, 0.125, 0.3947, 0.125, 0.3947, 0.125, 0.375, 0.375, 0.375, 0.375, 0.3947, 0.375, 0.3947, 0.375, 0.3947, 0.625, 0.3947, 0.625, 0.375, 0.625, 0.375, 0.625, 0.3947, 0.375, 0.3947, 0.375, 0.3947, 0.5, 0.3947, 0.5, 0.375, 0.5, 0.375, 0.5, 0.25, 0.5, 0.25, 0.5, 0.3947, 0.375, 0.3947, 0.375, 0.3947, 0.5, 0.3947, 0.5, 0.3947, 0.5, 0.3947, 0.5, 0.375, 0.5, 0.375, 0.5, 0.2895, 0.5461, 0.2895, 0.5461, 0.25, 0.625, 0.25, 0.625, 0.3947, 0.625, 0.3947, 0.625, 0.2895, 0.5461, 0.2895, 0.5461, 0.25, 0.625, 0.25, 0.625, 0.375, 0.625, 0.375, 0.625, 0.2895, 0.5461, 0.2895, 0.5461, 0.25, 0.625, 0.25, 0.625, 0.375, 0.5, 0.375, 0.5, 0.3947, 0.5, 0.3947, 0.5, 0.3947, 0.5, 0.3947, 0.5, 0.3947, 0.625, 0.3947, 0.625, 0.375, 0.625, 0.375, 0.625, 0.375, 0.5, 0.375, 0.5, 0.375, 0.5, 0.375, 0.5, 0.3947, 0.5, 0.3947, 0.5, 0.375, 0.5, 0.375, 0.625, 0.3947, 0.625, 0.3947, 0.5, 0.3947, 0.5, 0.3947, 0.5, 0.3947, 0.625, 0.3947, 0.625, 0.375, 0.625, 0.375, 0.625, 0.375, 0.5, 0.375, 0.5, 0.3947, 0.625, 0.3947, 0.625, 0.375, 0.625, 0.375, 0.625, 0.3947, 0.625, 0.375, 0.625, 0.25, 0.625, 0.2895, 0.5461, 0.375, 0.625, 0.375, 0.625, 0.3947, 0.625, 0.3947, 0.625, 0.3947, 0.625, 0.3947, 0.625, 0.2895, 0.5461, 0.2895, 0.5461, 0.25, 0.625, 0.25, 0.625, 0.375, 0.625, 0.375, 0.625, 0.375, 0.375, 0.375, 0.5, 0.3947, 0.5, 0.3947, 0.375, 0.375, 0.5, 0.375, 0.5, 0.25, 0.5, 0.25, 0.5, 0.375, 0.375, 0.375, 0.375, 0.3947, 0.375, 0.3947, 0.375, 0.3947, 0.5, 0.3947, 0.5, 0.375, 0.5, 0.375, 0.5, 0.125, 0.5, 0.125, 0.5, 0.125, 0.625, 0.125, 0.625, 0.125, 0.5, 0.125, 0.5, 0.125, 0.625, 0.125, 0.625, 0.3947, 0.25, 0.3947, 0.25, 0.375, 0.25, 0.375, 0.25, 0.3947, 0.125, 0.3947, 0.125, 0.3947, 0.25, 0.3947, 0.25, 0.375, 0.125, 0.375, 0.25, 0.3947, 0.25, 0.3947, 0.125, 0.375, 0.125, 0.375, 0.125, 0.3947, 0.125, 0.3947, 0.125, 0.3947, 0.25, 0.3947, 0.25, 0.375, 0.25, 0.375, 0.25, 0.3947, 0.125, 0.3947, 0.125, 0.3947, 0.25, 0.3947, 0.25, 0.625, 0.263, 0.625, 0.25, 0.625, 0.25, 0.625, 0.2599, 0.625, 0.2697, 0.625, 0.25, 0.625, 0.25, 0.625, 0.263, 0.625, 0.2599, 0.625, 0.25, 0.625, 0.375, 0.625, 0.3649, 0.625, 0.3649, 0.625, 0.375, 0.625, 0.375, 0.625, 0.3654, 0.625, 0.3654, 0.625, 0.375, 0.625, 0.375, 0.625, 0.3589, 0.625, 0.3589, 0.625, 0.375, 0.625, 0.25, 0.625, 0.2697, 0.625, 0.2697, 0.625, 0.2697, 0.625, 0.3589, 0.625, 0.3589, 0.625, 0.2599, 0.625, 0.2599, 0.625, 0.263, 0.625, 0.263, 0.625, 0.2697, 0.625, 0.2697, 0.625, 0.3589, 0.625, 0.3589, 0.625, 0.3654, 0.625, 0.3654, 0.625, 0.3649, 0.625, 0.3649, 0.625, 0.263, 0.625, 0.263, 0.625, 0.2697, 0.625, 0.2697, 0.625, 0.3589, 0.625, 0.3589, 0.625, 0.3654, 0.625, 0.3654, 0.625, 0.3649, 0.625, 0.3649, 0.625, 0.2599, 0.625, 0.2599, 0.625, 0.3589, 0.625, 0.3589, 0.625, 0.3654, 0.625, 0.3654, 0.625, 0.3654, 0.625, 0.3654, 0.625, 0.3649, 0.625, 0.3649, 0.625, 0.263, 0.625, 0.263, 0.625, 0.2697, 0.625, 0.2697, 0.625, 0.3589, 0.625, 0.3589, 0.625, 0.3654, 0.625, 0.3654, 0.625, 0.3649, 0.625, 0.3649, 0.625, 0.2599, 0.625, 0.2599, 0.625, 0.3654, 0.625, 0.3654, 0.625, 0.3649, 0.625, 0.3649, 0.625, 0.2697, 0.625, 0.2697, 0.625, 0.3589, 0.625, 0.3589, 0.625, 0.2599, 0.625, 0.2599, 0.625, 0.263, 0.625, 0.263, 0.625, 0.2697, 0.625, 0.2697, 0.625, 0.3589, 0.625, 0.3589, 0.625, 0.3654, 0.625, 0.3654, 0.625, 0.3649, 0.625, 0.3649, 0.625, 0.263, 0.625, 0.263, 0.625, 0.2697, 0.625, 0.2697, 0.625, 0.3649, 0.625, 0.3649, 0.625, 0.2599, 0.625, 0.2599, 0.625, 0.3589, 0.625, 0.3589, 0.625, 0.3654, 0.625, 0.3654, 0.625, 0.263, 0.625, 0.263, 0.625, 0.2697, 0.625, 0.2697, 0.625, 0.3589, 0.625, 0.3589, 0.625, 0.3654, 0.625, 0.3654, 0.625, 0.3649, 0.625, 0.3649, 0.625, 0.2599, 0.625, 0.2599, 0.625, 0.2599, 0.625, 0.2599, 0.625, 0.263, 0.625, 0.263, 0.625, 0.3654, 0.625, 0.3654, 0.625, 0.3649, 0.625, 0.3649, 0.625, 0.2697, 0.625, 0.2697, 0.625, 0.3589, 0.625, 0.3589, 0.625, 0.2599, 0.625, 0.2599, 0.625, 0.263, 0.625, 0.263, 0.625, 0.2697, 0.625, 0.2697, 0.625, 0.3589, 0.625, 0.3589, 0.625, 0.3654, 0.625, 0.3654, 0.625, 0.3649, 0.625, 0.3649, 0.625, 0.263, 0.625, 0.263, 0.625, 0.2697, 0.625, 0.2697, 0.625, 0.3649, 0.625, 0.3649, 0.625, 0.2599, 0.625, 0.2599, 0.625, 0.3589, 0.625, 0.3589, 0.625, 0.3654, 0.625, 0.3654, 0.625, 0.263, 0.625, 0.263, 0.625, 0.2697, 0.625, 0.2697, 0.625, 0.3589, 0.625, 0.3589, 0.625, 0.3654, 0.625, 0.3654, 0.625, 0.3649, 0.625, 0.3649, 0.625, 0.2599, 0.625, 0.2599, 0.625, 0.2599, 0.625, 0.2599, 0.625, 0.263, 0.625, 0.263, 0.625, 0.3649, 0.625, 0.3654, 0.625, 0.263, 0.625, 0.2599, 0.625, 0.3654, 0.625, 0.3589, 0.625, 0.2697, 0.625, 0.263, 0.625, 0.2599, 0.625, 0.2599, 0.625, 0.263, 0.625, 0.263, 0.625, 0.2697, 0.625, 0.2697, 0.625, 0.3589, 0.625, 0.3589, 0.625, 0.3654, 0.625, 0.3654, 0.625, 0.3649, 0.625, 0.3649, 0.625, 0.263, 0.625, 0.263, 0.625, 0.2697, 0.625, 0.2697])
me_cube.materials.append(mat_crowbase)
me_cube.materials.append(mat_crowaccent)
me_cube.use_mirror_vertex_groups = False
me_cube.update()
arm_armature = bpy.data.armatures.new('Armature')  # bones are not reproduced

# ---- objects
ob_cube = bpy.data.objects.new('Cube', me_cube)
ob_empty = bpy.data.objects.new('Empty', None)
ob_empty_001 = bpy.data.objects.new('Empty.001', None)
ob_empty_002 = bpy.data.objects.new('Empty.002', None)
ob_empty_003 = bpy.data.objects.new('Empty.003', None)
ob_armature = bpy.data.objects.new('Armature', arm_armature)

# ---- transforms, parenting, visibility, modifiers, constraints
ob_cube.parent = ob_armature
ob_cube.location = (0.0, 0.0, 0.0)
ob_cube.lock_rotations_4d = False
ob_cube.empty_display_type = 'ARROWS'
ob_cube.lineart.crease_threshold = 0.0
_vg = ob_cube.vertex_groups.new(name='Bone')
for _i, _w in zip([8, 9, 10, 11, 12, 13, 16, 17, 18, 19, 32, 33, 35, 39, 40, 41, 42, 43, 44, 122, 124, 126, 127, 131, 133, 137, 139, 178, 179, 180, 182, 183, 194, 196, 199, 200, 201, 202, 266, 268, 270, 271, 275, 277, 281, 283], [0.06848, 0.01304, 0.7265, 0.7987, 0.1989, 0.5713, 0.05775, 0.08122, 0.1712, 0.1669, 0.013, 0.04641, 0.1685, 0.6748, 0.6939, 0.7519, 0.3131, 0.3771, 0.0009493, 0.05402, 0.4441, 0.05586, 0.4875, 0.1743, 0.2028, 0.0515, 0.05668, 0.01304, 0.7265, 0.1989, 0.08122, 0.1712, 0.013, 0.1685, 0.6748, 0.3131, 0.3771, 0.0009493, 0.05402, 0.4441, 0.05586, 0.4875, 0.1743, 0.2028, 0.0515, 0.05668]): _vg.add([_i], _w, 'REPLACE')
_vg = ob_cube.vertex_groups.new(name='Bone.002')
for _i, _w in zip([10, 11, 16, 17, 18, 19, 20, 21, 22, 35, 36, 37, 39, 40, 41, 42, 43, 44, 45, 46, 47, 48, 53, 61, 62, 63, 64, 124, 127, 131, 133, 179, 182, 183, 184, 185, 196, 197, 199, 200, 201, 202, 203, 204, 207, 211, 212, 213, 268, 271, 275, 277], [0.06084, 0.08316, 0.9133, 0.862, 0.6545, 0.6535, 0.5171, 0.4848, 0.007274, 0.7416, 0.1072, 0.06002, 0.2314, 0.2187, 0.06472, 0.1029, 0.1429, 0.1902, 0.121, 0.9466, 0.9384, 0.7452, 0.006826, 0.07087, 0.8778, 0.258, 0.8609, 0.1375, 0.231, 0.0603, 0.07449, 0.06084, 0.862, 0.6545, 0.4848, 0.007274, 0.7416, 0.1072, 0.2314, 0.1029, 0.1429, 0.1902, 0.9384, 0.7452, 0.006826, 0.07087, 0.258, 0.8609, 0.1375, 0.231, 0.0603, 0.07449]): _vg.add([_i], _w, 'REPLACE')
_vg = ob_cube.vertex_groups.new(name='Bone.003')
for _i, _w in zip([18, 19, 20, 21, 22, 23, 35, 36, 37, 39, 40, 44, 45, 46, 47, 48, 49, 50, 51, 52, 53, 54, 55, 56, 57, 58, 59, 60, 61, 62, 63, 64, 65, 66, 67, 68, 183, 184, 185, 196, 197, 199, 202, 203, 204, 205, 206, 207, 208, 209, 210, 211, 212, 213, 214, 215, 216], [0.1551, 0.164, 0.4818, 0.5133, 0.9691, 0.9922, 0.02406, 0.8905, 0.9394, 0.007992, 0.04, 0.7809, 0.8536, 0.01911, 0.02239, 0.2248, 1.0, 1.0, 0.9999, 1.0, 0.9672, 0.9989, 0.9993, 0.9835, 0.9958, 0.9999, 0.9992, 1.0, 0.9214, 0.1159, 0.7336, 0.131, 1.0, 1.0, 0.9868, 0.9992, 0.1551, 0.5133, 0.9691, 0.02406, 0.8905, 0.007992, 0.7809, 0.02239, 0.2248, 1.0, 0.9999, 0.9672, 0.9989, 0.9958, 0.9999, 0.9214, 0.7336, 0.131, 1.0, 0.9868, 0.9992]): _vg.add([_i], _w, 'REPLACE')
_vg = ob_cube.vertex_groups.new(name='Bone.001')
for _i, _w in zip([2, 6, 8, 9, 14, 15, 33, 34, 41, 76, 77, 78, 79, 80, 81, 82, 83, 122, 123, 130, 132, 172, 176, 178, 181, 195, 224, 225, 226, 227, 266, 267, 274, 276], [0.02514, 0.05106, 0.838, 0.07207, 0.9123, 0.2189, 0.007396, 0.1514, 0.09877, 0.9967, 0.9522, 0.9971, 0.9546, 1.0, 0.9886, 1.0, 0.9882, 0.6681, 0.7934, 0.1216, 0.1119, 0.02514, 0.05106, 0.07207, 0.2189, 0.1514, 0.9522, 0.9546, 0.9886, 0.9882, 0.6681, 0.7934, 0.1216, 0.1119]): _vg.add([_i], _w, 'REPLACE')
_vg = ob_cube.vertex_groups.new(name='Bone.004')
for _i, _w in zip([12, 13, 33, 34, 125, 132], [0.06578, 0.09172, 0.3724, 0.05258, 0.3117, 0.0006259]): _vg.add([_i], _w, 'REPLACE')
_vg = ob_cube.vertex_groups.new(name='Bone.006')
for _i, _w in zip([0, 2, 5, 6, 12, 14, 15, 24, 25, 26, 27, 29, 31, 33, 34, 38, 69, 70, 71, 72, 73, 74, 75, 79, 123, 125, 126, 130, 132], [0.9505, 0.9417, 0.9419, 0.9367, 0.1858, 0.00356, 0.04445, 0.06023, 0.0166, 0.0544, 0.005014, 0.9688, 0.943, 0.07957, 0.09581, 0.03748, 0.3436, 0.03979, 0.529, 0.3439, 0.5278, 0.7959, 0.773, 0.008716, 0.1367, 0.4906, 0.0132, 0.03168, 0.04883]): _vg.add([_i], _w, 'REPLACE')
_vg = ob_cube.vertex_groups.new(name='Bone.008')
for _i, _w in zip([24, 25, 26, 27, 30, 38, 69, 70, 71, 72, 73, 74, 75, 86, 87, 89], [0.9186, 0.9586, 0.9329, 0.9624, 0.06961, 0.9446, 0.6433, 0.9491, 0.4696, 0.6448, 0.4705, 0.2012, 0.2235, 0.03507, 0.06359, 0.7265]): _vg.add([_i], _w, 'REPLACE')
_vg = ob_cube.vertex_groups.new(name='Bone.010')
for _i, _w in zip([3, 4, 28, 30, 85, 87, 88, 89, 114, 115, 116, 117, 118, 119, 120, 121], [0.9104, 0.9077, 0.04066, 0.04585, 0.9237, 0.9073, 0.08052, 0.09051, 0.521, 0.9299, 0.9197, 0.5227, 0.04513, 0.02569, 0.03432, 0.04695]): _vg.add([_i], _w, 'REPLACE')
_vg = ob_cube.vertex_groups.new(name='Bone.011')
for _i, _w in zip([114, 115, 116, 117, 118, 119, 120, 121], [0.4779, 0.06706, 0.07654, 0.4764, 0.9523, 0.962, 0.9577, 0.9514]): _vg.add([_i], _w, 'REPLACE')
_vg = ob_cube.vertex_groups.new(name='Bone.012')
for _i, _w in zip([1, 7, 28, 30, 84, 86, 89], [0.8023, 0.156, 0.07173, 0.0009429, 0.1444, 0.8215, 0.1006]): _vg.add([_i], _w, 'REPLACE')
_vg = ob_cube.vertex_groups.new(name='Bone.013')
for _i, _w in zip([98, 99, 100, 101, 102, 103, 104, 105], [0.9952, 0.992, 0.9922, 0.9951, 0.9998, 0.9998, 0.9998, 0.9998]): _vg.add([_i], _w, 'REPLACE')
_vg = ob_cube.vertex_groups.new(name='Bone.014')
for _i, _w in zip([1, 3, 28, 84, 85, 86, 88, 90, 92, 93], [0.1117, 0.07002, 0.8612, 0.8214, 0.05629, 0.07237, 0.8867, 0.05705, 0.0329, 0.4617]): _vg.add([_i], _w, 'REPLACE')
_vg = ob_cube.vertex_groups.new(name='Bone.015')
for _i, _w in zip([90, 91, 92, 93, 110, 111, 112, 113], [0.9403, 0.9798, 0.9523, 0.5372, 1.011, 1.003, 0.9991, 0.9899]): _vg.add([_i], _w, 'REPLACE')
_vg = ob_cube.vertex_groups.new(name='Bone.016')
for _i, _w in zip([1, 4, 7, 30, 86, 89, 94, 95, 96, 97], [0.06423, 0.07039, 0.7931, 0.8473, 0.05134, 0.07071, 0.06249, 0.05725, 0.4929, 0.8199]): _vg.add([_i], _w, 'REPLACE')
_vg = ob_cube.vertex_groups.new(name='Bone.017')
for _i, _w in zip([94, 95, 96, 97, 106, 107, 108, 109], [0.9329, 0.9412, 0.5061, 0.1615, 0.9984, 1.012, 0.9855, 0.9798]): _vg.add([_i], _w, 'REPLACE')
_vg = ob_cube.vertex_groups.new(name='Bone.005')
for _i, _w in zip([13, 33, 180, 195, 269, 276], [0.09172, 0.3724, 0.06578, 0.05258, 0.3117, 0.0006259]): _vg.add([_i], _w, 'REPLACE')
_vg = ob_cube.vertex_groups.new(name='Bone.007')
for _i, _w in zip([14, 33, 170, 172, 175, 176, 180, 181, 186, 187, 188, 189, 191, 193, 195, 198, 217, 218, 219, 220, 221, 222, 223, 225, 267, 269, 270, 274, 276], [0.00356, 0.07957, 0.9505, 0.9417, 0.9419, 0.9367, 0.1858, 0.04445, 0.06023, 0.0166, 0.0544, 0.005014, 0.9688, 0.943, 0.09581, 0.03748, 0.3436, 0.03979, 0.529, 0.3439, 0.5278, 0.7959, 0.773, 0.008716, 0.1367, 0.4906, 0.0132, 0.03168, 0.04883]): _vg.add([_i], _w, 'REPLACE')
_vg = ob_cube.vertex_groups.new(name='Bone.009')
for _i, _w in zip([186, 187, 188, 189, 198, 217, 218, 219, 220, 221, 222, 223], [0.9163, 0.9592, 0.9253, 0.9655, 0.9443, 0.6412, 0.9426, 0.4696, 0.6408, 0.4705, 0.201, 0.2225]): _vg.add([_i], _w, 'REPLACE')
_vg = ob_cube.vertex_groups.new(name='Bone.018')
for _i, _w in zip([173, 174, 190, 192, 229, 231, 232, 233, 258, 259, 260, 261, 262, 263, 264, 265], [0.9105, 0.9077, 0.04383, 0.04577, 0.9238, 0.9072, 0.08205, 0.0892, 0.521, 0.9299, 0.9197, 0.5227, 0.04513, 0.02569, 0.03432, 0.04695]): _vg.add([_i], _w, 'REPLACE')
_vg = ob_cube.vertex_groups.new(name='Bone.019')
for _i, _w in zip([258, 259, 260, 261, 262, 263, 264, 265], [0.4779, 0.06706, 0.07654, 0.4764, 0.9523, 0.962, 0.9577, 0.9514]): _vg.add([_i], _w, 'REPLACE')
_vg = ob_cube.vertex_groups.new(name='Bone.020')
for _i, _w in zip([171, 177, 190, 192, 228, 230, 233], [0.8615, 0.8947, 0.07996, 0.0996, 0.1477, 0.8624, 0.1092]): _vg.add([_i], _w, 'REPLACE')
_vg = ob_cube.vertex_groups.new(name='Bone.021')
for _i, _w in zip([242, 243, 244, 245, 246, 247, 248, 249], [0.9952, 0.992, 0.9922, 0.9951, 0.9998, 0.9998, 0.9998, 0.9998]): _vg.add([_i], _w, 'REPLACE')
_vg = ob_cube.vertex_groups.new(name='Bone.022')
for _i, _w in zip([174, 177, 192, 230, 231, 233, 238, 239, 240, 241], [0.07703, 0.06212, 0.8489, 0.05118, 0.06083, 0.7836, 0.07071, 0.1263, 0.869, 0.9113]): _vg.add([_i], _w, 'REPLACE')
_vg = ob_cube.vertex_groups.new(name='Bone.023')
for _i, _w in zip([238, 239, 240, 241, 250, 251, 252, 253], [0.9225, 0.8578, 0.1257, 0.07913, 0.9987, 1.026, 0.9757, 0.9842]): _vg.add([_i], _w, 'REPLACE')
_vg = ob_cube.vertex_groups.new(name='Bone.024')
for _i, _w in zip([171, 173, 190, 228, 229, 230, 232, 234, 235, 236, 237, 257], [0.117, 0.07027, 0.8642, 0.8284, 0.0565, 0.07305, 0.8902, 0.09377, 0.1031, 0.9012, 0.8886, 0.008708]): _vg.add([_i], _w, 'REPLACE')
_vg = ob_cube.vertex_groups.new(name='Bone.025')
for _i, _w in zip([234, 235, 236, 237, 254, 255, 256, 257], [0.9041, 0.8892, 0.09156, 0.1089, 1.019, 1.002, 0.9943, 0.9705]): _vg.add([_i], _w, 'REPLACE')
_vg = ob_cube.vertex_groups.new(name='Bone.026')
for _i, _w in zip([8, 9, 10, 11, 12, 13, 15, 32, 34, 39, 42, 43, 122, 123, 124, 125, 126, 127, 128, 129, 130, 131, 132, 133, 135, 136, 137, 138, 139], [0.01674, 0.6797, 0.1346, 0.01211, 0.4835, 0.09328, 0.5613, 0.588, 0.5281, 0.02138, 0.3063, 0.2269, 0.2046, 0.03721, 0.1999, 0.1404, 0.8186, 0.08651, 0.1732, 0.2799, 0.4079, 0.1406, 0.4169, 0.1462, 0.008917, 0.09694, 0.02753, 0.09787, 0.03738]): _vg.add([_i], _w, 'REPLACE')
_vg = ob_cube.vertex_groups.new(name='Bone.028')
for _i, _w in zip([9, 15, 32, 34, 35, 42, 43, 122, 124, 126, 127, 128, 129, 130, 131, 132, 133, 134, 135, 136, 137, 138, 139, 140, 141, 142, 143, 144, 145, 147, 148, 149, 150, 151, 154, 156], [0.1987, 0.1376, 0.3072, 0.1546, 0.004126, 0.2622, 0.2151, 0.04444, 0.1722, 0.06152, 0.1639, 0.7767, 0.6334, 0.4043, 0.5617, 0.3833, 0.5134, 0.8982, 0.8402, 0.8828, 0.672, 0.8522, 0.6656, 0.07797, 0.09182, 0.6208, 0.1634, 0.663, 0.1796, 0.005917, 0.1458, 0.02314, 0.1366, 0.04092, 0.03942, 0.03443]): _vg.add([_i], _w, 'REPLACE')
_vg = ob_cube.vertex_groups.new(name='Bone.031')
for _i, _w in zip([42, 131, 133, 134, 135, 137, 139, 140, 141, 142, 143, 144, 145, 146, 147, 148, 149, 150, 151, 152, 153, 154, 155, 156, 157, 158, 159, 160, 161, 162, 163, 164, 165, 166, 167, 168, 169], [0.002527, 0.06471, 0.05664, 0.08849, 0.1174, 0.2197, 0.2128, 0.9229, 0.9023, 0.3451, 0.8095, 0.3064, 0.7905, 0.9991, 0.9703, 0.8465, 0.9579, 0.8565, 0.9476, 1.002, 0.9877, 0.9529, 0.9908, 0.9556, 0.9868, 1.001, 0.9952, 0.9845, 0.9995, 0.9847, 0.9984, 1.0, 0.9996, 0.9912, 0.9999, 0.9924, 0.9999]): _vg.add([_i], _w, 'REPLACE')
_vg = ob_cube.vertex_groups.new(name='Bone.027')
for _i, _w in zip([8, 11, 13, 178, 179, 180, 181, 194, 195, 199, 200, 201, 266, 267, 268, 269, 270, 271, 272, 273, 274, 275, 276, 277, 279, 280, 281, 282, 283], [0.01674, 0.01211, 0.09328, 0.6797, 0.1346, 0.4835, 0.5613, 0.588, 0.5281, 0.02138, 0.3063, 0.2269, 0.2046, 0.03721, 0.1999, 0.1404, 0.8186, 0.08651, 0.1732, 0.2799, 0.4079, 0.1406, 0.4169, 0.1462, 0.008917, 0.09694, 0.02753, 0.09787, 0.03738]): _vg.add([_i], _w, 'REPLACE')
_vg = ob_cube.vertex_groups.new(name='Bone.029')
for _i, _w in zip([178, 181, 194, 195, 196, 200, 201, 266, 268, 270, 271, 272, 273, 274, 275, 276, 277, 278, 279, 280, 281, 282, 283, 284, 285, 286, 287, 288, 289, 291, 292, 293, 294, 295, 298, 300], [0.1987, 0.1376, 0.3072, 0.1546, 0.004126, 0.2622, 0.2151, 0.04444, 0.1722, 0.06152, 0.1639, 0.7767, 0.6334, 0.4043, 0.5617, 0.3833, 0.5134, 0.8982, 0.8402, 0.8828, 0.672, 0.8522, 0.6656, 0.07797, 0.09182, 0.6208, 0.1634, 0.663, 0.1796, 0.005918, 0.1458, 0.02314, 0.1366, 0.04092, 0.03942, 0.03443]): _vg.add([_i], _w, 'REPLACE')
_vg = ob_cube.vertex_groups.new(name='Bone.030')
for _i, _w in zip([200, 275, 277, 278, 279, 281, 283, 284, 285, 286, 287, 288, 289, 290, 291, 292, 293, 294, 295, 296, 297, 298, 299, 300, 301, 302, 303, 304, 305, 306, 307, 308, 309, 310, 311, 312, 313], [0.002527, 0.06471, 0.05664, 0.08849, 0.1174, 0.2197, 0.2128, 0.9229, 0.9023, 0.3451, 0.8095, 0.3064, 0.7905, 0.9991, 0.9703, 0.8465, 0.9579, 0.8565, 0.9476, 1.002, 0.9877, 0.9529, 0.9908, 0.9556, 0.9868, 1.001, 0.9952, 0.9845, 0.9995, 0.9847, 0.9984, 1.0, 0.9996, 0.9912, 0.9999, 0.9924, 0.9999]): _vg.add([_i], _w, 'REPLACE')
_m = ob_cube.modifiers.new('Armature', 'ARMATURE')
_m.object = ob_armature
ob_empty.location = (0.0, 7.0, 2.0)
ob_empty.rotation_euler = (1.571, -0.0, 1.571)
ob_empty.empty_display_type = 'IMAGE'
ob_empty.empty_display_size = 5.0
ob_empty_001.location = (0.0, 0.0, 1.8)
ob_empty_001.rotation_euler = (1.571, -0.0, 3.142)
ob_empty_001.scale = (1.1, 1.1, 1.1)
ob_empty_001.empty_display_type = 'IMAGE'
ob_empty_001.empty_display_size = 5.0
ob_empty_002.location = (0.0, 0.0, 2.1)
ob_empty_002.rotation_euler = (1.571, -0.0, 1.571)
ob_empty_002.scale = (1.65, 1.65, 1.65)
ob_empty_002.empty_display_type = 'IMAGE'
ob_empty_002.empty_display_size = 5.0
ob_empty_003.location = (-2.0, -8.6, 2.1)
ob_empty_003.rotation_euler = (1.571, -0.0, 1.571)
ob_empty_003.scale = (5.44, 5.44, 5.44)
ob_empty_003.empty_display_type = 'IMAGE'
ob_empty_003.empty_display_size = 5.0
ob_armature.location = (0.0, 0.0, 0.0)
ob_armature.rotation_euler = (0.0, 0.5236, 0.0)

# ---- collection membership
col_collection.objects.link(ob_cube)
col_collection.objects.link(ob_empty)
col_collection.objects.link(ob_empty_001)
col_collection.objects.link(ob_empty_002)
col_collection.objects.link(ob_empty_003)
col_collection.objects.link(ob_armature)

# ---- scene / render settings (as saved in the file)
scene.frame_start = 1; scene.frame_end = 11; scene.frame_set(11)
scene.render.engine = 'BLENDER_EEVEE_NEXT'
scene.cycles.sampling_pattern = 'TABULATED_SOBOL'
scene.view_settings.view_transform = 'Filmic'
bpy.context.view_layer.update()

# ---- added for rendering (the .blend has no active camera and no usable light): camera, sun
cam_auto = bpy.data.cameras.new('AutoCamera')
cam_auto.lens = 50.0
cam_auto.sensor_width = 36.0
cam_auto.clip_end = 1000.0
ob_auto_camera = bpy.data.objects.new('AutoCamera', cam_auto)
scene.collection.objects.link(ob_auto_camera)
ob_auto_camera.location = (11.3245, -12.1041, 9.75637)
ob_auto_camera.rotation_euler = (1.09748, -7.21219e-08, 0.694738)
scene.camera = ob_auto_camera
light_auto_sun = bpy.data.lights.new('AutoSun', 'SUN')
light_auto_sun.energy = 3.0
light_auto_sun.angle = 0.0523599
ob_auto_sun = bpy.data.objects.new('AutoSun', light_auto_sun)
scene.collection.objects.link(ob_auto_sun)
ob_auto_sun.rotation_euler = (0.872665, 0.174533, 0.523599)
bpy.context.view_layer.update()
